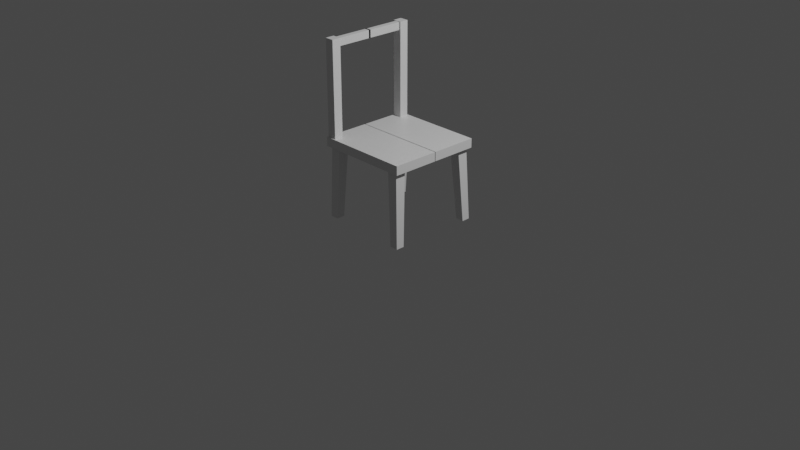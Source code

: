 # Source: mr_chair_chair.blend  (saved by Blender 2.80.75; exported with 4.5.12 LTS)
import bpy
from mathutils import Matrix  # noqa: F401  (used for matrix-valued properties, if any)

bpy.ops.wm.read_factory_settings(use_empty=True)
scene = bpy.context.scene
scene.name = 'Scene'

# ---- collections
col_collection = bpy.data.collections.new('Collection'); scene.collection.children.link(col_collection)

# ---- materials (node trees are filled in below, after node groups)
mat_material = bpy.data.materials.new('Material')
mat_material.alpha_threshold = 0.0
mat_material.use_transparent_shadow = False
mat_material.line_color = (0.0, 0.0, 0.0, 1.0)

# ---- material node trees
mat_material.use_nodes = True; mat_material.node_tree.nodes.clear()
_N = mat_material.node_tree.nodes; _L = mat_material.node_tree.links
n0 = _N.new('ShaderNodeOutputMaterial'); n0.name = 'Material Output'; n0.location = (300, 300)
n1 = _N.new('ShaderNodeBsdfPrincipled'); n1.name = 'Principled BSDF'; n1.location = (10, 300)
n1.distribution = 'GGX'
n1.subsurface_method = 'BURLEY'
n1.inputs[2].default_value = 0.4
n1.inputs[3].default_value = 1.45
n1.inputs[27].default_value = (0.0, 0.0, 0.0, 1.0)
n1.inputs[28].default_value = 1.0
_L.new(n1.outputs[0], n0.inputs[0])
n0.is_active_output = True

# ---- world
world_world = bpy.data.worlds.new('World'); scene.world = world_world
world_world.use_nodes = True; world_world.node_tree.nodes.clear()
_N = world_world.node_tree.nodes; _L = world_world.node_tree.links
n0 = _N.new('ShaderNodeOutputWorld'); n0.name = 'World Output'; n0.location = (300, 300)
n1 = _N.new('ShaderNodeBackground'); n1.name = 'Background'; n1.location = (10, 300)
n1.inputs[0].default_value = (0.05088, 0.05088, 0.05088, 1.0)
_L.new(n1.outputs[0], n0.inputs[0])
n0.is_active_output = True
world_world.color = (0.05088, 0.05088, 0.05088)
world_world.use_sun_shadow = False
world_world.sun_shadow_jitter_overblur = 0.0

# ---- cameras
cam_camera = bpy.data.cameras.new('Camera')
cam_camera.clip_end = 100.0
cam_camera.ortho_scale = 7.314

# ---- lights
light_light = bpy.data.lights.new('Light', 'POINT')
light_light.transmission_factor = 0.0
light_light.energy = 1000.0
light_light.shadow_soft_size = 0.1
light_light.shadow_maximum_resolution = 0.006
light_light.use_absolute_resolution = True

# ---- meshes
me_cube = bpy.data.meshes.new('Cube')
me_cube.from_pydata([(-1.0, 1.0, -2.44), (-1.0, 1.0, -4.44), (-1.0, -0.007288, -4.44), (-1.0, -0.007288, -2.44), (-0.9921, 0.7694, -20.5), (-0.9179, 0.7193, -4.384), (-0.9921, 0.9492, -20.5), (-0.9179, 0.9412, -4.384), (-0.8124, 0.7694, -20.5), (-0.696, 0.7193, -4.384), (-0.8124, 0.9492, -20.5), (-0.696, 0.9412, -4.384), (1.0, 1.0, -2.44), (1.0, 1.0, -4.44), (1.0, -0.007288, -4.44), (1.0, -0.007288, -2.44), (0.9922, 0.8186, -20.56), (0.9179, 0.7193, -4.384), (0.9922, 0.9961, -20.56), (0.9179, 0.9412, -4.384), (0.8147, 0.8186, -20.56), (0.696, 0.7193, -4.384), (0.8147, 0.9961, -20.56), (0.696, 0.9412, -4.384), (0.0, 1.0, -4.44), (0.0, 1.0, -2.44), (0.0, -0.007288, -4.44), (0.0, -0.007288, -2.44), (-0.9822, 0.7789, -2.449), (-0.9822, 0.7789, 18.38), (-0.9822, 0.9677, -2.449), (-0.9822, 0.9677, 18.38), (-0.7891, 0.7789, -2.449), (-0.7891, 0.7789, 18.38), (-0.7891, 0.9677, -2.449), (-0.7891, 0.9677, 18.38), (-0.9353, -0.02195, 16.59), (-0.9353, -0.02195, 18.25), (-0.9353, 0.8048, 16.59), (-0.9353, 0.8048, 18.25), (-0.8258, -0.02195, 16.59), (-0.8258, -0.02195, 18.25), (-0.8258, 0.8048, 16.59), (-0.8258, 0.8048, 18.25)], [], [(2, 3, 0, 1), (25, 0, 3, 27), (4, 5, 7, 6), (6, 7, 11, 10), (10, 11, 9, 8), (8, 9, 5, 4), (6, 10, 8, 4), (11, 7, 5, 9), (1, 24, 26, 2), (1, 0, 25, 24), (14, 13, 12, 15), (25, 27, 15, 12), (16, 18, 19, 17), (18, 22, 23, 19), (22, 20, 21, 23), (20, 16, 17, 21), (18, 16, 20, 22), (23, 21, 17, 19), (13, 14, 26, 24), (13, 24, 25, 12), (28, 29, 31, 30), (30, 31, 35, 34), (34, 35, 33, 32), (32, 33, 29, 28), (30, 34, 32, 28), (35, 31, 29, 33), (36, 37, 39, 38), (38, 39, 43, 42), (42, 43, 41, 40), (40, 41, 37, 36), (38, 42, 40, 36), (43, 39, 37, 41)])
_uv = me_cube.uv_layers.new(name='UVMap')
_uv.uv.foreach_set('vector', [0.375, 0.6241, 0.625, 0.6241, 0.625, 0.75, 0.375, 0.75, 0.5, 0.0, 0.625, 0.0, 0.625, 0.1259, 0.5, 0.1259, 0.375, 0.0, 0.625, 0.0, 0.625, 0.25, 0.375, 0.25, 0.375, 0.25, 0.625, 0.25, 0.625, 0.5, 0.375, 0.5, 0.375, 0.5, 0.625, 0.5, 0.625, 0.75, 0.375, 0.75, 0.375, 0.75, 0.625, 0.75, 0.625, 1.0, 0.375, 1.0, 0.125, 0.5, 0.375, 0.5, 0.375, 0.75, 0.125, 0.75, 0.625, 0.5, 0.875, 0.5, 0.875, 0.75, 0.625, 0.75, 0.375, 0.75, 0.5, 0.75, 0.5, 0.8759, 0.375, 0.8759, 0.625, 0.5, 0.875, 0.5, 0.875, 0.625, 0.625, 0.625, 0.375, 0.6241, 0.375, 0.75, 0.625, 0.75, 0.625, 0.6241, 0.5, 0.0, 0.5, 0.1259, 0.625, 0.1259, 0.625, 0.0, 0.375, 0.0, 0.375, 0.25, 0.625, 0.25, 0.625, 0.0, 0.375, 0.25, 0.375, 0.5, 0.625, 0.5, 0.625, 0.25, 0.375, 0.5, 0.375, 0.75, 0.625, 0.75, 0.625, 0.5, 0.375, 0.75, 0.375, 1.0, 0.625, 1.0, 0.625, 0.75, 0.125, 0.5, 0.125, 0.75, 0.375, 0.75, 0.375, 0.5, 0.625, 0.5, 0.625, 0.75, 0.875, 0.75, 0.875, 0.5, 0.375, 0.75, 0.375, 0.8759, 0.5, 0.8759, 0.5, 0.75, 0.625, 0.5, 0.625, 0.625, 0.875, 0.625, 0.875, 0.5, 0.375, 0.0, 0.625, 0.0, 0.625, 0.25, 0.375, 0.25, 0.375, 0.25, 0.625, 0.25, 0.625, 0.5, 0.375, 0.5, 0.375, 0.5, 0.625, 0.5, 0.625, 0.75, 0.375, 0.75, 0.375, 0.75, 0.625, 0.75, 0.625, 1.0, 0.375, 1.0, 0.125, 0.5, 0.375, 0.5, 0.375, 0.75, 0.125, 0.75, 0.625, 0.5, 0.875, 0.5, 0.875, 0.75, 0.625, 0.75, 0.375, 0.0, 0.625, 0.0, 0.625, 0.25, 0.375, 0.25, 0.375, 0.25, 0.625, 0.25, 0.625, 0.5, 0.375, 0.5, 0.375, 0.5, 0.625, 0.5, 0.625, 0.75, 0.375, 0.75, 0.375, 0.75, 0.625, 0.75, 0.625, 1.0, 0.375, 1.0, 0.125, 0.5, 0.375, 0.5, 0.375, 0.75, 0.125, 0.75, 0.625, 0.5, 0.875, 0.5, 0.875, 0.75, 0.625, 0.75])
me_cube.materials.append(mat_material)
me_cube.use_remesh_preserve_volume = False
me_cube.use_remesh_preserve_attributes = False
me_cube.use_mirror_vertex_groups = False
me_cube.update()

# ---- objects
ob_cube = bpy.data.objects.new('Cube', me_cube)
ob_light = bpy.data.objects.new('Light', light_light)
ob_camera = bpy.data.objects.new('Camera', cam_camera)

# ---- transforms, parenting, visibility, modifiers, constraints
ob_cube.location = (0.0, 0.0, 1.0)
ob_cube.scale = (0.5, 0.5, 0.048)
ob_cube.lock_rotations_4d = False
ob_cube.empty_display_type = 'ARROWS'
ob_cube.lineart.crease_threshold = 0.0
_m = ob_cube.modifiers.new('Mirror', 'MIRROR')
_m.use_axis = (False, True, False)
ob_light.location = (4.076, 1.005, 5.904)
ob_light.rotation_euler = (0.6503, 0.05522, 1.866)
ob_light.lock_rotations_4d = False
ob_light.empty_display_type = 'ARROWS'
ob_light.color = (0.0, 0.0, 0.0, 0.0)
ob_light.lineart.crease_threshold = 0.0
ob_camera.location = (7.359, -6.926, 4.958)
ob_camera.rotation_euler = (1.109, 0.0, 0.8149)
ob_camera.lock_rotations_4d = False
ob_camera.empty_display_type = 'ARROWS'
ob_camera.color = (0.0, 0.0, 0.0, 0.0)
ob_camera.display_type = 'WIRE'
ob_camera.lineart.crease_threshold = 0.0

# ---- collection membership
col_collection.objects.link(ob_cube)
col_collection.objects.link(ob_light)
col_collection.objects.link(ob_camera)

# ---- scene / render settings (as saved in the file)
scene.camera = ob_camera
scene.frame_start = 1; scene.frame_end = 250; scene.frame_set(60)
scene.render.engine = 'BLENDER_EEVEE_NEXT'
scene.cycles.use_denoising = False
scene.cycles.samples = 128
scene.cycles.sampling_pattern = 'TABULATED_SOBOL'
scene.cycles.use_adaptive_sampling = False
scene.cycles.use_light_tree = False
scene.view_settings.view_transform = 'Filmic'
bpy.context.view_layer.update()
